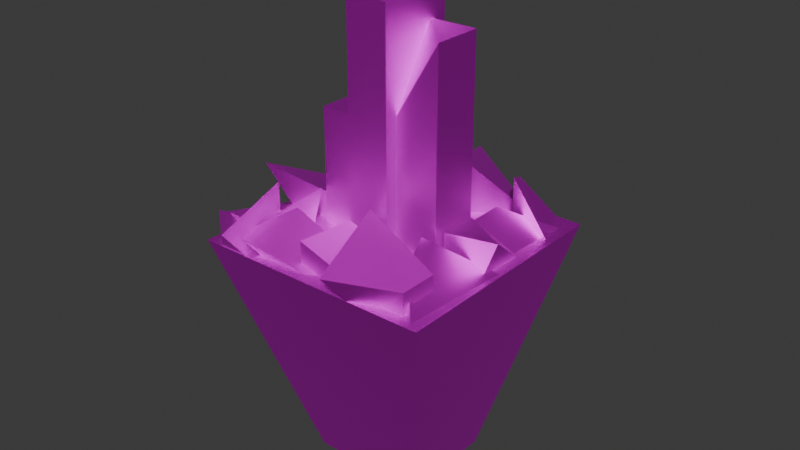 # Source: Cube.blend  (saved by Blender 4.2.66; exported with 4.5.12 LTS)
import bpy
from mathutils import Matrix  # noqa: F401  (used for matrix-valued properties, if any)

bpy.ops.wm.read_factory_settings(use_empty=True)
scene = bpy.context.scene
scene.name = 'Scene'

# ---- collections
col_collection = bpy.data.collections.new('Collection'); scene.collection.children.link(col_collection)

# ---- images (referenced by path relative to the original .blend; pixels are not part of the script)
import os
ASSET_DIR = os.environ.get("B2B_ASSET_DIR", "")  # directory of the original .blend (textures are referenced by path, not embedded)
HERE = os.path.dirname(os.path.abspath(__file__))  # packed textures are extracted next to this script under _unpacked/

def load_image(name, relpath, width, height, colorspace="sRGB"):
    """Load a texture the original file referenced (path relative to the .blend, or extracted next to this script)."""
    p = next((c for c in (os.path.join(HERE, relpath), os.path.join(ASSET_DIR, relpath)) if relpath and os.path.exists(c)), "")
    if p:
        img = bpy.data.images.load(p, check_existing=True)
        img.name = name
    else:  # same state as the original file: an image datablock whose file is absent (Cycles renders it pink)
        img = bpy.data.images.new(name, width, height)
        img.source = "FILE"
        img.filepath = "//" + (relpath or name)
    img.colorspace_settings.name = colorspace
    return img
img_diffusecolor_texture_009 = load_image('DiffuseColor_Texture.009', 'ATK island texture.png', 1024, 1024, 'sRGB')
img_diffusecolor_texture_010 = load_image('DiffuseColor_Texture.010', 'ATK island texture.png', 1024, 1024, 'Non-Color')
img_diffusecolor_texture_011 = load_image('DiffuseColor_Texture.011', 'ATK island texture.png', 1024, 1024, 'Non-Color')

# ---- materials (node trees are filled in below, after node groups)
mat_atk_island_texture = bpy.data.materials.new('ATK_island_texture')
mat_atk_island_texture.surface_render_method = 'BLENDED'
mat_atk_island_texture.blend_method = 'BLEND'
mat_atk_island_texture.use_transparency_overlap = False
mat_atk_island_texture.show_transparent_back = False
mat_atk_island_texture.diffuse_color = (1.0, 1.0, 1.0, 1.0)
mat_atk_island_texture.roughness = 0.5528
mat_atk_island_texture.specular_intensity = 1.0
mat_atk_island_texture.metallic = 1.0

# ---- material node trees
mat_atk_island_texture.use_nodes = True; mat_atk_island_texture.node_tree.nodes.clear()
_N = mat_atk_island_texture.node_tree.nodes; _L = mat_atk_island_texture.node_tree.links
n0 = _N.new('ShaderNodeBsdfPrincipled'); n0.name = 'Principled BSDF'; n0.location = (10, 300)
n0.inputs[1].default_value = 1.0
n0.inputs[2].default_value = 0.5528
n0.inputs[13].default_value = 1.0
n0.inputs[27].default_value = (0.0, 0.0, 0.0, 1.0)
n0.inputs[28].default_value = 1.0
n1 = _N.new('ShaderNodeOutputMaterial'); n1.name = 'Material Output'; n1.location = (300, 300)
n2 = _N.new('ShaderNodeNormalMap'); n2.name = 'Normal Map'; n2.location = (-300, -300)
n2.label = 'Normal/Map'
n2.inputs[0].default_value = 0.0
n3 = _N.new('ShaderNodeTexImage'); n3.name = 'Image Texture'; n3.location = (-300, 600)
n3.image = img_diffusecolor_texture_009
n4 = _N.new('ShaderNodeTexImage'); n4.name = 'Image Texture.001'; n4.location = (-600, -900)
n4.image = img_diffusecolor_texture_010
n5 = _N.new('ShaderNodeTexImage'); n5.name = 'Image Texture.002'; n5.location = (-300, 0)
n5.image = img_diffusecolor_texture_011
_L.new(n0.outputs[0], n1.inputs[0])
_L.new(n2.outputs[0], n0.inputs[5])
_L.new(n3.outputs[0], n0.inputs[0])
_L.new(n4.outputs[0], n2.inputs[1])
_L.new(n5.outputs[1], n0.inputs[4])
n1.is_active_output = True

# ---- world
world_world = bpy.data.worlds.new('World'); scene.world = world_world
world_world.use_nodes = True; world_world.node_tree.nodes.clear()
_N = world_world.node_tree.nodes; _L = world_world.node_tree.links
n0 = _N.new('ShaderNodeOutputWorld'); n0.name = 'World Output'; n0.location = (300, 300)
n1 = _N.new('ShaderNodeBackground'); n1.name = 'Background'; n1.location = (10, 300)
n1.inputs[0].default_value = (0.05088, 0.05088, 0.05088, 1.0)
_L.new(n1.outputs[0], n0.inputs[0])
n0.is_active_output = True
world_world.color = (0.05088, 0.05088, 0.05088)
world_world.sun_shadow_jitter_overblur = 0.0

# ---- meshes
me_scene_003 = bpy.data.meshes.new('Scene.003')
me_scene_003.from_pydata([(0.7043, 1.268, 7.12), (0.7043, -1.335, -0.8822), (0.7043, -1.335, 7.12), (0.7043, 1.268, -0.8822), (-0.7235, -1.335, -0.8822), (-0.7235, -1.335, 7.12), (-0.7235, 1.268, -0.8822), (-0.7235, 1.268, 7.12), (-0.4418, 0.8151, 3.328), (-0.4418, -0.8818, -0.8854), (-0.4418, -0.8818, 3.328), (-0.4418, 0.8151, -0.8854), (-2.139, -0.8818, -0.8854), (-2.139, -0.8818, 3.328), (-2.139, 0.8151, -0.8854), (-2.139, 0.8151, 3.328), (2.168, 0.8151, 6.166), (2.168, -0.8818, -0.8854), (2.168, -0.8818, 6.166), (2.168, 0.8151, -0.8854), (0.4716, -0.8818, -0.8854), (0.4716, -0.8818, 3.328), (0.4716, 0.8151, -0.8854), (0.4716, 0.8151, 6.166), (0.3697, -0.2031, 7.723), (0.3697, -0.8818, 6.504), (0.3697, -0.8818, 7.723), (0.3697, 0.8151, 6.504), (-0.3949, -0.8818, 6.504), (-0.3949, -0.8818, 7.723), (-0.3949, 0.8151, 6.504), (-0.3949, -0.2031, 7.723), (0.1292, 1.946, 7.944), (0.1292, -0.3605, 7.099), (0.1292, -0.4285, 7.391), (0.1292, 2.014, 7.652), (-0.1708, -0.3605, 7.099), (-0.1708, -0.4285, 7.391), (-0.1708, 2.014, 7.652), (-0.1708, 1.946, 7.944), (-1.971, -1.56, -8.748), (1.942, 1.815, -8.748), (-1.971, 1.815, -8.748), (1.942, -1.56, -8.748), (-4.123, -4.101, -0.56), (4.064, 4.087, -0.56), (4.064, -4.101, -0.56), (-4.123, 4.087, -0.56), (3.831, 3.816, -0.7416), (3.831, 2.512, -1.037), (3.831, 2.512, -0.603), (3.831, 3.816, -1.037), (2.527, 2.512, -1.037), (2.527, 2.512, 1.149), (2.527, 3.816, -1.037), (1.584, 4.318, 0.2668), (2.6, 3.829, -0.7214), (0.6225, 2.354, -0.8598), (0.9975, 2.395, 1.143), (0.6225, 3.658, -0.8598), (-0.6815, 2.354, -0.8598), (-2.612, 3.456, -1.176), (-0.6815, 3.658, -0.8598), (-0.6815, 5.221, 0.4442), (3.711, 3.462, -0.5901), (3.711, 0.2001, -0.9224), (3.935, 0.2001, -0.9248), (3.711, 1.504, -0.9224), (2.407, 0.2001, -0.9224), (2.407, 0.2001, 0.3816), (2.407, 1.504, -0.9224), (2.407, 1.855, 0.3816), (-2.554, -2.48, 1.302), (-2.554, -3.784, -0.8759), (-2.554, -4.865, 0.4281), (-2.554, -2.48, -0.8759), (-3.858, -3.784, -0.8759), (-3.858, -3.784, 0.4281), (-3.858, -2.48, -0.8759), (-4.092, -2.48, -0.3066), (0.3462, -2.041, -0.6881), (-0.6783, -3.608, -0.7726), (0.715, -3.608, -0.8019), (-0.6783, -2.304, -0.7726), (-1.982, -3.608, -0.7726), (-2.832, -4.088, 0.03996), (-1.982, -2.304, -0.7726), (-1.982, -2.304, 0.5314), (0.6225, -1.128, -0.4562), (0.6225, -3.545, -0.9658), (3.092, -3.545, -0.9325), (0.6225, -2.241, -0.9658), (-0.6815, -3.545, -0.9658), (-0.6815, -3.545, 0.3382), (-0.6815, -2.241, -0.9658), (0.08275, -2.241, 0.7444), (3.991, -0.1105, -0.5912), (3.264, -2.569, -0.8717), (3.791, -4.016, -0.6223), (3.264, -1.265, -0.8717), (1.96, -2.569, -0.8717), (2.603, -2.569, 0.4323), (1.96, -1.265, -0.8717), (1.96, -1.265, 0.4323), (3.299, -2.403, 0.1747), (3.299, -3.707, -1.129), (3.299, -3.707, 0.1747), (3.299, -2.403, -1.129), (1.995, -3.707, -1.129), (1.056, -4.594, 0.1747), (1.995, -2.403, -1.129), (1.013, -2.403, 1.477), (3.52, 1.742, -1.064), (3.52, -0.5488, -0.9237), (4.126, -0.5488, 0.6397), (3.52, 0.7552, -0.9237), (2.216, -0.5488, -0.9237), (2.216, -0.5488, 0.3803), (2.216, 0.7552, -0.9237), (2.216, 0.7552, 0.3803), (-0.9745, 4.068, -0.459), (-1.689, 2.504, -1.345), (-1.689, 2.504, -0.04084), (-1.689, 3.808, -1.345), (-2.993, 2.504, -1.345), (-2.993, 1.865, 0.688), (-2.993, 3.808, -1.345), (-4.225, 3.808, -0.5875), (-2.23, 2.796, -0.4219), (-2.23, -0.6589, -0.9563), (-2.23, -0.6589, 0.3477), (-2.23, 0.6451, -0.9563), (-3.534, -0.6589, -0.9563), (-4.013, -1.624, 1.213), (-3.534, 0.6451, -0.9563), (-4.013, 2.297, -0.7336), (-2.092, -1.12, 0.7207), (-2.538, -2.449, -0.983), (-2.731, -3.296, 0.1291), (-2.538, -1.145, -0.983), (-3.842, -2.449, -0.983), (-4.035, -3.296, 0.1291), (-3.842, -1.145, -0.983), (-3.842, 0.07044, -0.6191)], [], [(0, 2, 1), (0, 1, 3), (2, 5, 4), (2, 4, 1), (5, 7, 6), (5, 6, 4), (7, 0, 3), (7, 3, 6), (3, 1, 4), (3, 4, 6), (7, 5, 2), (7, 2, 0), (8, 10, 9), (8, 9, 11), (10, 13, 12), (10, 12, 9), (13, 15, 14), (13, 14, 12), (15, 8, 11), (15, 11, 14), (11, 9, 12), (11, 12, 14), (15, 13, 10), (15, 10, 8), (16, 18, 17), (16, 17, 19), (18, 21, 20), (18, 20, 17), (21, 23, 22), (21, 22, 20), (23, 16, 19), (23, 19, 22), (19, 17, 20), (19, 20, 22), (23, 21, 18), (23, 18, 16), (24, 26, 25), (24, 25, 27), (26, 29, 28), (26, 28, 25), (29, 31, 30), (29, 30, 28), (31, 24, 27), (31, 27, 30), (27, 25, 28), (27, 28, 30), (31, 29, 26), (31, 26, 24), (32, 34, 33), (32, 33, 35), (34, 37, 36), (34, 36, 33), (37, 39, 38), (37, 38, 36), (39, 32, 35), (39, 35, 38), (35, 33, 36), (35, 36, 38), (39, 37, 34), (39, 34, 32), (40, 42, 41), (40, 41, 43), (44, 46, 45), (44, 45, 47), (40, 44, 47), (40, 47, 42), (42, 47, 45), (42, 45, 41), (41, 45, 46), (41, 46, 43), (44, 40, 43), (44, 43, 46), (48, 50, 49), (48, 49, 51), (50, 53, 52), (50, 52, 49), (53, 55, 54), (53, 54, 52), (55, 48, 51), (55, 51, 54), (51, 49, 52), (51, 52, 54), (55, 53, 50), (55, 50, 48), (56, 58, 57), (56, 57, 59), (58, 61, 60), (58, 60, 57), (61, 63, 62), (61, 62, 60), (63, 56, 59), (63, 59, 62), (59, 57, 60), (59, 60, 62), (63, 61, 58), (63, 58, 56), (64, 66, 65), (64, 65, 67), (66, 69, 68), (66, 68, 65), (69, 71, 70), (69, 70, 68), (71, 64, 67), (71, 67, 70), (67, 65, 68), (67, 68, 70), (71, 69, 66), (71, 66, 64), (72, 74, 73), (72, 73, 75), (74, 77, 76), (74, 76, 73), (77, 79, 78), (77, 78, 76), (79, 72, 75), (79, 75, 78), (75, 73, 76), (75, 76, 78), (79, 77, 74), (79, 74, 72), (80, 82, 81), (80, 81, 83), (82, 85, 84), (82, 84, 81), (85, 87, 86), (85, 86, 84), (87, 80, 83), (87, 83, 86), (83, 81, 84), (83, 84, 86), (87, 85, 82), (87, 82, 80), (88, 90, 89), (88, 89, 91), (90, 93, 92), (90, 92, 89), (93, 95, 94), (93, 94, 92), (95, 88, 91), (95, 91, 94), (91, 89, 92), (91, 92, 94), (95, 93, 90), (95, 90, 88), (96, 98, 97), (96, 97, 99), (98, 101, 100), (98, 100, 97), (101, 103, 102), (101, 102, 100), (103, 96, 99), (103, 99, 102), (99, 97, 100), (99, 100, 102), (103, 101, 98), (103, 98, 96), (104, 106, 105), (104, 105, 107), (106, 109, 108), (106, 108, 105), (109, 111, 110), (109, 110, 108), (111, 104, 107), (111, 107, 110), (107, 105, 108), (107, 108, 110), (111, 109, 106), (111, 106, 104), (112, 114, 113), (112, 113, 115), (114, 117, 116), (114, 116, 113), (117, 119, 118), (117, 118, 116), (119, 112, 115), (119, 115, 118), (115, 113, 116), (115, 116, 118), (119, 117, 114), (119, 114, 112), (120, 122, 121), (120, 121, 123), (122, 125, 124), (122, 124, 121), (125, 127, 126), (125, 126, 124), (127, 120, 123), (127, 123, 126), (123, 121, 124), (123, 124, 126), (127, 125, 122), (127, 122, 120), (128, 130, 129), (128, 129, 131), (130, 133, 132), (130, 132, 129), (133, 135, 134), (133, 134, 132), (135, 128, 131), (135, 131, 134), (131, 129, 132), (131, 132, 134), (135, 133, 130), (135, 130, 128), (136, 138, 137), (136, 137, 139), (138, 141, 140), (138, 140, 137), (141, 143, 142), (141, 142, 140), (143, 136, 139), (143, 139, 142), (139, 137, 140), (139, 140, 142), (143, 141, 138), (143, 138, 136)])
me_scene_003.polygons.foreach_set('use_smooth', [True] * 216)
_k = set([(0, 2), (0, 3), (0, 7), (1, 2), (1, 3), (1, 4), (2, 5), (3, 6), (4, 5), (4, 6), (5, 7), (6, 7), (8, 10), (8, 11), (8, 15), (9, 10), (9, 11), (9, 12), (10, 13), (11, 14), (12, 13), (12, 14), (13, 15), (14, 15), (16, 18), (16, 19), (16, 23), (17, 18), (17, 19), (17, 20), (18, 21), (19, 22), (20, 21), (20, 22), (21, 23), (22, 23), (24, 26), (24, 27), (24, 31), (25, 26), (25, 27), (25, 28), (26, 29), (27, 30), (28, 29), (28, 30), (29, 31), (30, 31), (32, 34), (32, 35), (32, 39), (33, 34), (33, 35), (33, 36), (34, 37), (35, 38), (36, 37), (36, 38), (37, 39), (38, 39), (40, 42), (40, 43), (40, 44), (41, 42), (41, 43), (41, 45), (42, 47), (43, 46), (44, 46), (44, 47), (45, 46), (45, 47), (48, 50), (48, 51), (48, 55), (49, 50), (49, 51), (49, 52), (50, 53), (51, 54), (52, 53), (52, 54), (53, 55), (54, 55), (56, 58), (56, 59), (56, 63), (57, 58), (57, 59), (57, 60), (58, 61), (59, 62), (60, 61), (60, 62), (61, 63), (62, 63), (64, 66), (64, 67), (64, 71), (65, 66), (65, 67), (65, 68), (66, 69), (67, 70), (68, 69), (68, 70), (69, 71), (70, 71), (72, 74), (72, 75), (72, 79), (73, 74), (73, 75), (73, 76), (74, 77), (75, 78), (76, 77), (76, 78), (77, 79), (78, 79), (80, 82), (80, 83), (80, 87), (81, 82), (81, 83), (81, 84), (82, 85), (83, 86), (84, 85), (84, 86), (85, 87), (86, 87), (88, 90), (88, 91), (88, 95), (89, 90), (89, 91), (89, 92), (90, 93), (91, 94), (92, 93), (92, 94), (93, 95), (94, 95), (96, 98), (96, 99), (96, 103), (97, 98), (97, 99), (97, 100), (98, 101), (99, 102), (100, 101), (100, 102), (101, 103), (102, 103), (104, 106), (104, 107), (104, 111), (105, 106), (105, 107), (105, 108), (106, 109), (107, 110), (108, 109), (108, 110), (109, 111), (110, 111), (112, 114), (112, 115), (112, 119), (113, 114), (113, 115), (113, 116), (114, 117), (115, 118), (116, 117), (116, 118), (117, 119), (118, 119), (120, 122), (120, 123), (120, 127), (121, 122), (121, 123), (121, 124), (122, 125), (123, 126), (124, 125), (124, 126), (125, 127), (126, 127), (128, 130), (128, 131), (128, 135), (129, 130), (129, 131), (129, 132), (130, 133), (131, 134), (132, 133), (132, 134), (133, 135), (134, 135), (136, 138), (136, 139), (136, 143), (137, 138), (137, 139), (137, 140), (138, 141), (139, 142), (140, 141), (140, 142), (141, 143), (142, 143)])
me_scene_003.attributes.new('sharp_edge', 'BOOLEAN', 'EDGE').data.foreach_set('value', [ (min(e.vertices), max(e.vertices)) in _k for e in me_scene_003.edges])
_uv = me_scene_003.uv_layers.new(name='UVSet0')
_uv.uv.foreach_set('vector', [0.6572, 0.2141, 0.5662, 0.2141, 0.5662, 0.02231, 0.6572, 0.2141, 0.5662, 0.02231, 0.6572, 0.02231, 0.7988, 0.354, 0.7489, 0.354, 0.7489, 0.1622, 0.7988, 0.354, 0.7489, 0.1622, 0.7988, 0.1622, 0.7485, 0.2141, 0.6575, 0.2141, 0.6575, 0.02231, 0.7485, 0.2141, 0.6575, 0.02231, 0.7485, 0.02231, 0.8774, 0.2141, 0.8275, 0.2141, 0.8275, 0.02231, 0.8774, 0.2141, 0.8275, 0.02231, 0.8774, 0.02231, 0.5662, 0.3734, 0.6572, 0.3734, 0.6572, 0.4233, 0.5662, 0.3734, 0.6572, 0.4233, 0.5662, 0.4233, 0.8778, 0.1133, 0.8778, 0.02231, 0.9277, 0.02231, 0.8778, 0.1133, 0.9277, 0.02231, 0.9277, 0.1133, 0.8872, 0.2738, 0.8872, 0.2145, 0.9465, 0.2145, 0.8872, 0.2738, 0.9465, 0.2145, 0.9465, 0.2738, 0.8868, 0.4327, 0.8275, 0.4327, 0.8275, 0.3734, 0.8868, 0.4327, 0.8275, 0.3734, 0.8868, 0.3734, 0.9371, 0.173, 0.8778, 0.173, 0.8778, 0.1137, 0.9371, 0.173, 0.8778, 0.1137, 0.9371, 0.1137, 0.9465, 0.3932, 0.8872, 0.3932, 0.8872, 0.3339, 0.9465, 0.3932, 0.8872, 0.3339, 0.9465, 0.3339, 0.6856, 0.3734, 0.7449, 0.3734, 0.7449, 0.4327, 0.6856, 0.3734, 0.7449, 0.4327, 0.6856, 0.4327, 0.8872, 0.3335, 0.8872, 0.2742, 0.9465, 0.2742, 0.8872, 0.3335, 0.9465, 0.2742, 0.9465, 0.3335, 0.6852, 0.373, 0.6259, 0.373, 0.6259, 0.2145, 0.6852, 0.373, 0.6259, 0.2145, 0.6852, 0.2145, 0.8868, 0.373, 0.8275, 0.2738, 0.8275, 0.2145, 0.8868, 0.373, 0.8275, 0.2145, 0.8868, 0.2145, 0.6255, 0.2738, 0.5662, 0.373, 0.5662, 0.2145, 0.6255, 0.2738, 0.5662, 0.2145, 0.6255, 0.2145, 0.7449, 0.373, 0.6856, 0.373, 0.6856, 0.2145, 0.7449, 0.373, 0.6856, 0.2145, 0.7449, 0.2145, 0.7489, 0.3543, 0.8082, 0.3543, 0.8082, 0.4137, 0.7489, 0.3543, 0.8082, 0.4137, 0.7489, 0.4137, 0.7489, 0.1075, 0.8271, 0.02231, 0.8271, 0.1379, 0.7489, 0.1075, 0.8271, 0.1379, 0.7728, 0.1618, 0.9801, 0.1493, 0.9801, 0.173, 0.9375, 0.173, 0.9801, 0.1493, 0.9375, 0.173, 0.9375, 0.1137, 0.8259, 0.2607, 0.7992, 0.2607, 0.7992, 0.2181, 0.8259, 0.2607, 0.7992, 0.2181, 0.8259, 0.2181, 0.9463, 0.09307, 0.9281, 0.07786, 0.9281, 0.02231, 0.9463, 0.09307, 0.9281, 0.02231, 0.9736, 0.06034, 0.8259, 0.2177, 0.7992, 0.2177, 0.7992, 0.1622, 0.8259, 0.2177, 0.7992, 0.1622, 0.8259, 0.1622, 0.8778, 0.1734, 0.9371, 0.1734, 0.9371, 0.2001, 0.8778, 0.1734, 0.9371, 0.2001, 0.8778, 0.2001, 0.8259, 0.2611, 0.8259, 0.2848, 0.7992, 0.2848, 0.8259, 0.2611, 0.7992, 0.2848, 0.7992, 0.2611, 0.8872, 0.4153, 0.9724, 0.4153, 0.9724, 0.4258, 0.8872, 0.4153, 0.9724, 0.4258, 0.8872, 0.4258, 0.8101, 0.2957, 0.8101, 0.2852, 0.8206, 0.2852, 0.8101, 0.2957, 0.8206, 0.2852, 0.8206, 0.2957, 0.963, 0.211, 0.8778, 0.211, 0.8778, 0.2005, 0.963, 0.211, 0.8778, 0.2005, 0.963, 0.2005, 0.8097, 0.2957, 0.7992, 0.2957, 0.7992, 0.2852, 0.8097, 0.2957, 0.7992, 0.2852, 0.8097, 0.2852, 0.8872, 0.4045, 0.9724, 0.4045, 0.9724, 0.415, 0.8872, 0.4045, 0.9724, 0.415, 0.8872, 0.415, 0.8872, 0.3936, 0.9724, 0.3936, 0.9724, 0.4041, 0.8872, 0.3936, 0.9724, 0.4041, 0.8872, 0.4041, 0.1082, 0.7124, 0.1082, 0.7666, 0.04538, 0.7666, 0.1082, 0.7124, 0.04538, 0.7666, 0.04538, 0.7124, 0.4409, 0.7967, 0.3095, 0.7967, 0.3095, 0.6652, 0.4409, 0.7967, 0.3095, 0.6652, 0.4409, 0.6652, 0.2681, 0.6702, 0.3089, 0.8061, 0.1774, 0.8061, 0.2681, 0.6702, 0.1774, 0.8061, 0.2139, 0.6702, 0.2743, 0.5332, 0.3089, 0.6696, 0.1774, 0.6696, 0.2743, 0.5332, 0.1774, 0.6696, 0.2115, 0.5332, 0.3095, 0.5696, 0.4453, 0.5332, 0.4453, 0.6646, 0.3095, 0.5696, 0.4453, 0.6646, 0.3095, 0.6238, 0.1768, 0.5332, 0.1422, 0.6708, 0.07941, 0.6708, 0.1768, 0.5332, 0.07941, 0.6708, 0.04538, 0.5332, 0.1383, 0.7055, 0.1592, 0.7033, 0.1592, 0.7103, 0.1383, 0.7055, 0.1592, 0.7103, 0.1383, 0.7103, 0.135, 0.9305, 0.1631, 0.9514, 0.128, 0.9514, 0.135, 0.9305, 0.128, 0.9514, 0.128, 0.9305, 0.4285, 0.9173, 0.3929, 0.9173, 0.3943, 0.8903, 0.4285, 0.9173, 0.3943, 0.8903, 0.4146, 0.8851, 0.1274, 0.9499, 0.08705, 0.9499, 0.085, 0.9456, 0.1274, 0.9499, 0.085, 0.9456, 0.1039, 0.9365, 0.3714, 0.9007, 0.3714, 0.8798, 0.3923, 0.8798, 0.3714, 0.9007, 0.3923, 0.8798, 0.3923, 0.9007, 0.08409, 0.8732, 0.08032, 0.9086, 0.04538, 0.9057, 0.08409, 0.8732, 0.04538, 0.9057, 0.04538, 0.8846, 0.415, 0.8401, 0.4256, 0.8845, 0.3929, 0.8845, 0.415, 0.8401, 0.3929, 0.8845, 0.3933, 0.8636, 0.1774, 0.8067, 0.2484, 0.8067, 0.2162, 0.8228, 0.1774, 0.8067, 0.2162, 0.8228, 0.1976, 0.8325, 0.2864, 0.8389, 0.249, 0.8067, 0.2817, 0.8077, 0.2864, 0.8389, 0.2817, 0.8077, 0.3026, 0.8067, 0.2376, 0.8617, 0.1774, 0.8617, 0.2035, 0.8432, 0.2376, 0.8617, 0.2035, 0.8432, 0.2218, 0.8331, 0.4459, 0.6574, 0.4459, 0.6365, 0.4668, 0.6365, 0.4459, 0.6574, 0.4668, 0.6365, 0.4668, 0.6574, 0.1055, 0.6743, 0.1377, 0.7118, 0.06673, 0.7118, 0.1055, 0.6743, 0.06673, 0.7118, 0.04538, 0.6714, 0.3581, 0.8336, 0.4108, 0.8336, 0.4107, 0.8372, 0.3581, 0.8336, 0.4107, 0.8372, 0.3898, 0.8366, 0.4463, 0.5901, 0.4671, 0.6144, 0.4463, 0.6144, 0.4463, 0.5901, 0.4463, 0.6144, 0.4459, 0.5901, 0.4681, 0.795, 0.4415, 0.795, 0.4472, 0.7741, 0.4681, 0.795, 0.4472, 0.7741, 0.4681, 0.7741, 0.1508, 0.9024, 0.128, 0.8736, 0.1599, 0.8736, 0.1508, 0.9024, 0.1599, 0.8736, 0.1699, 0.892, 0.4503, 0.861, 0.4503, 0.8401, 0.4713, 0.8401, 0.4503, 0.861, 0.4713, 0.8401, 0.4713, 0.861, 0.07431, 0.8424, 0.07744, 0.8688, 0.04538, 0.8726, 0.07431, 0.8424, 0.04538, 0.8726, 0.04538, 0.8198, 0.1274, 0.8736, 0.1274, 0.9144, 0.1018, 0.9053, 0.1274, 0.8736, 0.1018, 0.9053, 0.09457, 0.8856, 0.4415, 0.6918, 0.4472, 0.6652, 0.4681, 0.6652, 0.4415, 0.6918, 0.4681, 0.6652, 0.4681, 0.6861, 0.1069, 0.7881, 0.08522, 0.7771, 0.08522, 0.7672, 0.1069, 0.7881, 0.08522, 0.7672, 0.1062, 0.7672, 0.3816, 0.9123, 0.3569, 0.9381, 0.3569, 0.9031, 0.3816, 0.9123, 0.3569, 0.9031, 0.3779, 0.9031, 0.331, 0.9688, 0.331, 0.9479, 0.3519, 0.9479, 0.331, 0.9688, 0.3519, 0.9479, 0.3519, 0.9688, 0.3581, 0.7972, 0.3797, 0.8084, 0.3986, 0.828, 0.3581, 0.7972, 0.3986, 0.828, 0.3581, 0.833, 0.4415, 0.7517, 0.4674, 0.7517, 0.4623, 0.7735, 0.4415, 0.7517, 0.4623, 0.7735, 0.4419, 0.7687, 0.1774, 0.9403, 0.2365, 0.9403, 0.2193, 0.9513, 0.1774, 0.9403, 0.2193, 0.9513, 0.1991, 0.9458, 0.07807, 0.9513, 0.04538, 0.9513, 0.04801, 0.9305, 0.07807, 0.9513, 0.04801, 0.9305, 0.06878, 0.9331, 0.1274, 0.9359, 0.08953, 0.9168, 0.1065, 0.915, 0.1274, 0.9359, 0.1065, 0.915, 0.1274, 0.915, 0.249, 0.9429, 0.2699, 0.9429, 0.2699, 0.9638, 0.249, 0.9429, 0.2699, 0.9638, 0.249, 0.9638, 0.2929, 0.8395, 0.308, 0.8685, 0.249, 0.8685, 0.2929, 0.8395, 0.249, 0.8685, 0.2506, 0.8426, 0.1506, 0.873, 0.09457, 0.873, 0.1226, 0.845, 0.1506, 0.873, 0.1226, 0.845, 0.1401, 0.8564, 0.3095, 0.902, 0.3701, 0.8816, 0.3701, 0.9025, 0.3095, 0.902, 0.3701, 0.9025, 0.3491, 0.9025, 0.465, 0.7133, 0.4415, 0.7224, 0.444, 0.6924, 0.465, 0.7133, 0.444, 0.6924, 0.465, 0.6924, 0.4549, 0.9538, 0.4291, 0.9438, 0.4291, 0.9241, 0.4549, 0.9538, 0.4291, 0.9241, 0.4501, 0.9241, 0.4549, 0.8182, 0.4549, 0.7972, 0.4758, 0.7972, 0.4549, 0.8182, 0.4758, 0.7972, 0.4758, 0.8182, 0.1727, 0.7265, 0.1727, 0.7516, 0.1088, 0.7516, 0.1727, 0.7265, 0.1088, 0.7516, 0.1488, 0.7124, 0.1774, 0.9281, 0.2402, 0.9281, 0.2175, 0.9387, 0.1774, 0.9281, 0.2175, 0.9387, 0.1966, 0.9397, 0.4291, 0.9235, 0.4291, 0.889, 0.4521, 0.8851, 0.4291, 0.9235, 0.4521, 0.8851, 0.4462, 0.9052, 0.1744, 0.8682, 0.1512, 0.8659, 0.1512, 0.845, 0.1744, 0.8682, 0.1512, 0.845, 0.1721, 0.845, 0.4339, 0.8382, 0.4339, 0.7972, 0.4496, 0.8131, 0.4339, 0.8382, 0.4496, 0.8131, 0.4543, 0.8335, 0.4555, 0.9666, 0.4555, 0.9456, 0.4764, 0.9456, 0.4555, 0.9666, 0.4764, 0.9456, 0.4764, 0.9666, 0.1281, 0.7522, 0.1492, 0.762, 0.1716, 0.7883, 0.1281, 0.7522, 0.1716, 0.7883, 0.1088, 0.7883, 0.4555, 0.9451, 0.4555, 0.9241, 0.4764, 0.9241, 0.4555, 0.9451, 0.4764, 0.9241, 0.4764, 0.9451, 0.4471, 0.8401, 0.4498, 0.8787, 0.4262, 0.861, 0.4471, 0.8401, 0.4262, 0.861, 0.4262, 0.8401, 0.3923, 0.8792, 0.3514, 0.8792, 0.373, 0.8401, 0.3923, 0.8792, 0.373, 0.8401, 0.3916, 0.8497, 0.23, 0.8908, 0.1878, 0.8908, 0.1774, 0.8726, 0.23, 0.8908, 0.1774, 0.8726, 0.1956, 0.8623, 0.3095, 0.9688, 0.3095, 0.9479, 0.3304, 0.9479, 0.3095, 0.9688, 0.3304, 0.9479, 0.3304, 0.9688, 0.3508, 0.8401, 0.3508, 0.881, 0.3139, 0.8694, 0.3508, 0.8401, 0.3139, 0.8694, 0.3095, 0.8489, 0.3095, 0.9031, 0.3563, 0.9031, 0.3397, 0.9243, 0.3095, 0.9031, 0.3397, 0.9243, 0.3232, 0.9113, 0.3929, 0.9486, 0.3971, 0.9179, 0.418, 0.9179, 0.3929, 0.9486, 0.418, 0.9179, 0.418, 0.9388, 0.4668, 0.6359, 0.4459, 0.6359, 0.4459, 0.615, 0.4668, 0.6359, 0.4459, 0.615, 0.4668, 0.615, 0.4464, 0.5682, 0.4459, 0.5332, 0.4619, 0.5332, 0.4464, 0.5682, 0.4619, 0.5332, 0.4619, 0.5541, 0.3569, 0.9596, 0.3569, 0.9387, 0.3779, 0.9387, 0.3569, 0.9596, 0.3779, 0.9387, 0.3779, 0.9596, 0.2744, 0.8691, 0.2953, 0.8691, 0.2953, 0.9, 0.2744, 0.8691, 0.2953, 0.9, 0.249, 0.8932, 0.4452, 0.7511, 0.4415, 0.7229, 0.4625, 0.7229, 0.4452, 0.7511, 0.4625, 0.7229, 0.4625, 0.7439, 0.3304, 0.9248, 0.3437, 0.9473, 0.3095, 0.9458, 0.3304, 0.9248, 0.3095, 0.9458, 0.3095, 0.9248, 0.2911, 0.9275, 0.249, 0.9238, 0.249, 0.9006, 0.2911, 0.9275, 0.249, 0.9006, 0.2699, 0.9006, 0.3014, 0.9423, 0.249, 0.9423, 0.2613, 0.9281, 0.3014, 0.9423, 0.2613, 0.9281, 0.2822, 0.9293, 0.2705, 0.9638, 0.2705, 0.9429, 0.2914, 0.9429, 0.2705, 0.9638, 0.2914, 0.9429, 0.2914, 0.9638, 0.3575, 0.7972, 0.3575, 0.8395, 0.3316, 0.836, 0.3575, 0.7972, 0.3316, 0.836, 0.3095, 0.8182, 0.1774, 0.9037, 0.2329, 0.8914, 0.2329, 0.9123, 0.1774, 0.9037, 0.2329, 0.9123, 0.212, 0.9123, 0.1592, 0.6714, 0.1758, 0.7027, 0.1383, 0.6924, 0.1592, 0.6714, 0.1383, 0.6924, 0.1383, 0.6714, 0.1649, 0.8444, 0.09457, 0.8444, 0.1161, 0.8266, 0.1649, 0.8444, 0.1161, 0.8266, 0.1355, 0.8189, 0.3996, 0.8274, 0.3991, 0.7972, 0.4333, 0.8073, 0.3996, 0.8274, 0.4333, 0.8073, 0.4275, 0.8274, 0.4527, 0.906, 0.4527, 0.8851, 0.4736, 0.8851, 0.4527, 0.906, 0.4736, 0.8851, 0.4736, 0.906, 0.1013, 0.7889, 0.1716, 0.7892, 0.1514, 0.8183, 0.1013, 0.7889, 0.1514, 0.8183, 0.09457, 0.8183, 0.128, 0.903, 0.1656, 0.903, 0.1567, 0.9238, 0.128, 0.903, 0.1567, 0.9238, 0.1366, 0.9299, 0.4685, 0.5688, 0.4714, 0.5895, 0.4487, 0.5895, 0.4685, 0.5688, 0.4487, 0.5895, 0.4459, 0.5688, 0.2329, 0.9276, 0.1774, 0.9276, 0.1952, 0.9176, 0.2329, 0.9276, 0.1952, 0.9176, 0.2156, 0.9129, 0.08559, 0.9296, 0.04538, 0.9299, 0.06465, 0.9092, 0.08559, 0.9296, 0.06465, 0.9092, 0.08559, 0.9092, 0.4503, 0.8825, 0.4503, 0.8616, 0.4713, 0.8616, 0.4503, 0.8825, 0.4713, 0.8616, 0.4713, 0.8825, 0.04538, 0.8193, 0.06449, 0.7672, 0.08463, 0.7729, 0.04538, 0.8193, 0.08463, 0.7729, 0.08463, 0.8105])
me_scene_003.materials.append(mat_atk_island_texture)
me_scene_003.update()
me_scene_003.normals_split_custom_set([tuple(v) for v in zip(*[iter([1.0, -1.374e-07, 0.0, 1.0, -1.374e-07, 0.0, 1.0, -1.374e-07, 0.0, 1.0, -1.374e-07, 0.0, 1.0, -1.374e-07, 0.0, 1.0, -1.374e-07, 0.0, -1.67e-07, -1.0, 0.0, -1.67e-07, -1.0, 0.0, -1.67e-07, -1.0, 0.0, -1.67e-07, -1.0, 0.0, -1.67e-07, -1.0, 0.0, -1.67e-07, -1.0, 0.0, -1.0, 1.374e-07, 0.0, -1.0, 1.374e-07, 0.0, -1.0, 1.374e-07, 0.0, -1.0, 1.374e-07, 0.0, -1.0, 1.374e-07, 0.0, -1.0, 1.374e-07, 0.0, 1.67e-07, 1.0, 0.0, 1.67e-07, 1.0, 0.0, 1.67e-07, 1.0, 0.0, 1.67e-07, 1.0, 0.0, 1.67e-07, 1.0, 0.0, 1.67e-07, 1.0, 0.0, -4.83e-09, 0.0, -1.0, -1.512e-08, 0.0, -1.0, -1.029e-08, 0.0, -1.0, -4.83e-09, 0.0, -1.0, -1.029e-08, 0.0, -1.0, 0.0, 0.0, -1.0, -3.608e-08, 0.0, 1.0, -1.129e-07, 0.0, 1.0, -7.686e-08, 0.0, 1.0, -3.608e-08, 0.0, 1.0, -7.686e-08, 0.0, 1.0, 0.0, 0.0, 1.0, 1.0, -1.586e-07, 0.0, 1.0, -1.667e-07, 0.0, 1.0, -1.415e-07, 0.0, 1.0, -1.586e-07, 0.0, 1.0, -1.415e-07, 0.0, 1.0, -1.334e-07, 0.0, -1.405e-07, -1.0, 0.0, -1.405e-07, -1.0, 0.0, -1.405e-07, -1.0, 0.0, -1.405e-07, -1.0, 0.0, -1.405e-07, -1.0, 0.0, -1.405e-07, -1.0, 0.0, -1.0, 2.668e-07, 0.0, -1.0, 2.668e-07, 0.0, -1.0, 2.668e-07, 0.0, -1.0, 2.668e-07, 0.0, -1.0, 2.668e-07, 0.0, -1.0, 2.668e-07, 0.0, 1.405e-07, 1.0, 0.0, 1.405e-07, 1.0, 0.0, 1.405e-07, 1.0, 0.0, 1.405e-07, 1.0, 0.0, 1.405e-07, 1.0, 0.0, 1.405e-07, 1.0, 0.0, -9.491e-09, 0.0, -1.0, -1.898e-08, 0.0, -1.0, -9.491e-09, 0.0, -1.0, -9.491e-09, 0.0, -1.0, -9.491e-09, 0.0, -1.0, 0.0, 0.0, -1.0, -5.563e-08, 0.0, 1.0, 2.2e-07, 0.0, 1.0, -5.563e-08, 0.0, 1.0, -5.563e-08, 0.0, 1.0, -5.563e-08, 0.0, 1.0, -3.312e-07, 0.0, 1.0, 1.0, -3.188e-07, 0.0, 1.0, -3.188e-07, 0.0, 1.0, -3.188e-07, 0.0, 1.0, -3.188e-07, 0.0, 1.0, -3.188e-07, 0.0, 1.0, -3.188e-07, 0.0, -1.405e-07, -1.0, 0.0, -1.405e-07, -1.0, 0.0, -1.405e-07, -1.0, 0.0, -1.405e-07, -1.0, 0.0, -1.405e-07, -1.0, 0.0, -1.405e-07, -1.0, 0.0, -1.0, 1.556e-07, 0.0, -1.0, 1.594e-07, 0.0, -1.0, 1.397e-07, 0.0, -1.0, 1.556e-07, 0.0, -1.0, 1.397e-07, 0.0, -1.0, 1.334e-07, 0.0, 1.405e-07, 1.0, 0.0, 1.405e-07, 1.0, 0.0, 1.405e-07, 1.0, 0.0, 1.405e-07, 1.0, 0.0, 1.405e-07, 1.0, 0.0, 1.405e-07, 1.0, 0.0, -9.491e-09, 0.0, -1.0, -1.898e-08, 0.0, -1.0, -9.491e-09, 0.0, -1.0, -9.491e-09, 0.0, -1.0, -9.491e-09, 0.0, -1.0, 0.0, 0.0, -1.0, -0.5399, -0.5399, 0.6457, -0.54, -0.54, 0.6456, -0.5399, -0.5399, 0.6457, -0.5399, -0.5399, 0.6457, -0.5399, -0.5399, 0.6457, -0.54, -0.54, 0.6456, 1.0, -1.44e-07, 2.589e-09, 1.0, -1.44e-07, 0.0, 1.0, -1.44e-07, 3.3e-09, 1.0, -1.44e-07, 2.589e-09, 1.0, -1.44e-07, 3.3e-09, 1.0, -1.44e-07, 4.876e-09, -1.559e-07, -1.0, 0.0, -1.559e-07, -1.0, 0.0, -1.559e-07, -1.0, 0.0, -1.559e-07, -1.0, 0.0, -1.559e-07, -1.0, 0.0, -1.559e-07, -1.0, 0.0, -1.0, 1.44e-07, 1.94e-08, -1.0, 1.44e-07, 4.891e-08, -1.0, 1.44e-07, 1.408e-08, -1.0, 1.44e-07, 1.94e-08, -1.0, 1.44e-07, 1.408e-08, -1.0, 1.44e-07, 0.0, 7.572e-07, 0.7676, 0.6409, 1.57e-06, 0.7676, 0.6409, -4.635e-07, 0.7676, 0.6409, 7.572e-07, 0.7676, 0.6409, -4.635e-07, 0.7676, 0.6409, -1.276e-06, 0.7676, 0.6409, 7.41e-08, 0.0, -1.0, 2.749e-07, 0.0, -1.0, 2.008e-07, 0.0, -1.0, 7.41e-08, 0.0, -1.0, 2.008e-07, 0.0, -1.0, 0.0, 0.0, -1.0, -6.837e-08, 0.0, 1.0, -1.271e-07, 0.0, 1.0, -5.874e-08, 0.0, 1.0, -6.837e-08, 0.0, 1.0, -5.874e-08, 0.0, 1.0, 0.0, 0.0, 1.0, 1.0, -1.793e-07, 1.508e-08, 1.0, -1.324e-07, 1.508e-08, 1.0, -1.364e-07, 1.508e-08, 1.0, -1.793e-07, 1.508e-08, 1.0, -1.364e-07, 1.508e-08, 1.0, -1.833e-07, 1.508e-08, -2.656e-07, -0.9739, -0.2269, 0.0, -0.9739, -0.2269, -2.656e-07, -0.9739, -0.2269, -2.656e-07, -0.9739, -0.2269, -2.656e-07, -0.9739, -0.2269, -5.312e-07, -0.9739, -0.2269, -1.0, 1.418e-07, 3.329e-08, -1.0, 1.324e-07, 3.329e-08, -1.0, 1.332e-07, 3.329e-08, -1.0, 1.418e-07, 3.329e-08, -1.0, 1.332e-07, 3.329e-08, -1.0, 1.426e-07, 3.329e-08, 0.0, 0.9739, 0.2269, 0.0, 0.9739, 0.2269, 0.0, 0.9739, 0.2269, 0.0, 0.9739, 0.2269, 0.0, 0.9739, 0.2269, 0.0, 0.9739, 0.2269, -9.014e-08, 0.2269, -0.9739, -1.157e-06, 0.2269, -0.9739, -1.067e-06, 0.2269, -0.9739, -9.014e-08, 0.2269, -0.9739, -1.067e-06, 0.2269, -0.9739, 0.0, 0.2269, -0.9739, 9.385e-08, -0.2269, 0.9739, 1.204e-06, -0.2269, 0.9739, 1.111e-06, -0.2269, 0.9739, 9.385e-08, -0.2269, 0.9739, 1.111e-06, -0.2269, 0.9739, 0.0, -0.2269, 0.9739, -7.623e-08, 0.0, -1.0, 9.991e-08, 0.0, -1.0, -1.127e-07, 0.0, -1.0, -7.623e-08, 0.0, -1.0, -1.127e-07, 0.0, -1.0, -2.889e-07, 0.0, -1.0, 8.253e-09, 0.0, 1.0, 0.0, 0.0, 1.0, 8.253e-09, 0.0, 1.0, 8.253e-09, 0.0, 1.0, 8.253e-09, 0.0, 1.0, 1.651e-08, 0.0, 1.0, -0.9671, 3.12e-07, -0.2542, -0.9671, 6.604e-07, -0.2542, -0.9671, 4.959e-07, -0.2542, -0.9671, 3.12e-07, -0.2542, -0.9671, 4.959e-07, -0.2542, -0.9671, 0.0, -0.2542, 5.095e-07, 0.9636, -0.2674, 6.284e-07, 0.9636, -0.2674, 5.646e-07, 0.9636, -0.2674, 5.095e-07, 0.9636, -0.2674, 5.646e-07, 0.9636, -0.2674, 4.016e-07, 0.9636, -0.2674, 0.968, -5.774e-07, -0.2509, 0.968, -3.305e-07, -0.2509, 0.968, -4.479e-07, -0.2509, 0.968, -5.774e-07, -0.2509, 0.968, -4.479e-07, -0.2509, 0.968, -8.018e-07, -0.2509, -4.061e-07, -0.9551, -0.2964, -6.127e-07, -0.9551, -0.2964, -4.77e-07, -0.9551, -0.2964, -4.061e-07, -0.9551, -0.2964, -4.77e-07, -0.9551, -0.2964, -3.261e-07, -0.9551, -0.2964, 1.0, 0.0, 0.0, 1.0, 0.0, 0.0, 1.0, 0.0, 0.0, 1.0, 0.0, 0.0, 1.0, 0.0, 0.0, 1.0, 0.0, 0.0, 0.0, -1.0, 0.0, 0.0, -1.0, 0.0, 0.0, -1.0, 0.0, 0.0, -1.0, 0.0, 0.0, -1.0, 0.0, 0.0, -1.0, 0.0, -0.9204, -0.3359, -0.2004, -0.9203, -0.3359, -0.2004, -0.9204, -0.3358, -0.2003, -0.9204, -0.3359, -0.2004, -0.9204, -0.3358, -0.2003, -0.9204, -0.3358, -0.2003, 0.06035, 0.962, -0.2662, 0.06038, 0.962, -0.2661, 0.06036, 0.962, -0.2661, 0.06035, 0.962, -0.2662, 0.06036, 0.962, -0.2661, 0.06032, 0.962, -0.2662, 0.0, 0.0, -1.0, 0.0, 0.0, -1.0, 0.0, 0.0, -1.0, 0.0, 0.0, -1.0, 0.0, 0.0, -1.0, 0.0, 0.0, -1.0, 0.5956, 0.4077, 0.6921, 0.5956, 0.4077, 0.6921, 0.5956, 0.4077, 0.6921, 0.5956, 0.4077, 0.6921, 0.5956, 0.4077, 0.6921, 0.5956, 0.4077, 0.6921, 0.5339, -0.6667, -0.5201, 0.5338, -0.6667, -0.5201, 0.5338, -0.6667, -0.5201, 0.5339, -0.6667, -0.5201, 0.5338, -0.6667, -0.5201, 0.5339, -0.6667, -0.5201, -0.3339, -0.894, 0.2986, -0.334, -0.894, 0.2987, -0.334, -0.894, 0.2987, -0.3339, -0.894, 0.2986, -0.334, -0.894, 0.2987, -0.334, -0.894, 0.2987, 0.1053, 0.4117, -0.9052, 0.1053, 0.4117, -0.9052, 0.1053, 0.4116, -0.9052, 0.1053, 0.4117, -0.9052, 0.1053, 0.4116, -0.9052, 0.1053, 0.4116, -0.9053, -0.0008289, 0.6401, -0.7683, -0.001014, 0.64, -0.7684, -0.001193, 0.6399, -0.7685, -0.0008289, 0.6401, -0.7683, -0.001193, 0.6399, -0.7685, -0.00109, 0.64, -0.7684, 3.079e-08, 0.0, -1.0, 6.158e-08, 0.0, -1.0, 3.079e-08, 0.0, -1.0, 3.079e-08, 0.0, -1.0, 3.079e-08, 0.0, -1.0, 0.0, 0.0, -1.0, -0.09843, 0.1834, 0.9781, -0.09839, 0.1835, 0.9781, -0.09837, 0.1835, 0.9781, -0.09843, 0.1834, 0.9781, -0.09837, 0.1835, 0.9781, -0.09843, 0.1834, 0.9781, 0.5015, 0.08769, -0.8607, 0.5014, 0.08772, -0.8607, 0.5014, 0.08771, -0.8608, 0.5015, 0.08769, -0.8607, 0.5014, 0.08771, -0.8608, 0.5014, 0.08777, -0.8607, -1.463e-07, -1.0, 0.0, -1.463e-07, -1.0, 0.0, -1.463e-07, -1.0, 0.0, -1.463e-07, -1.0, 0.0, -1.463e-07, -1.0, 0.0, -6.576e-07, -1.0, -4.777e-05, -1.0, 1.402e-07, -1.938e-08, -1.0, 0.0, -3.877e-08, -1.0, 1.201e-07, -2.216e-08, -1.0, 1.402e-07, -1.938e-08, -1.0, 1.201e-07, -2.216e-08, -1.0, 2.804e-07, 0.0, -0.5509, 0.4826, -0.6808, -0.551, 0.4826, -0.6808, -0.551, 0.4826, -0.6808, -0.5509, 0.4826, -0.6808, -0.551, 0.4826, -0.6808, -0.551, 0.4826, -0.6808, -3.513e-08, 0.0, -1.0, 6.996e-08, 0.0, -1.0, -3.513e-08, 0.0, -1.0, -3.513e-08, 0.0, -1.0, -3.513e-08, 0.0, -1.0, -1.402e-07, 0.0, -1.0, 0.6347, -0.02365, 0.7724, 0.6348, -0.02365, 0.7724, 0.6347, -0.02367, 0.7724, 0.6347, -0.02365, 0.7724, 0.6347, -0.02367, 0.7724, 0.6347, -0.02368, 0.7724, 1.0, -6.557e-08, 4.275e-08, 1.0, -1.176e-07, 7.667e-08, 1.0, -6.401e-08, 4.173e-08, 1.0, -6.557e-08, 4.275e-08, 1.0, -6.401e-08, 4.173e-08, 1.0, 0.0, 0.0, -0.3577, -0.8627, -0.3577, -0.3576, -0.8627, -0.3576, -0.3577, -0.8627, -0.3577, -0.3577, -0.8627, -0.3577, -0.3577, -0.8627, -0.3577, -0.3576, -0.8627, -0.3577, -0.9848, -0.123, -0.123, -0.9848, -0.123, -0.123, -0.9848, -0.123, -0.123, -0.9848, -0.123, -0.123, -0.9848, -0.123, -0.123, -0.9848, -0.123, -0.123, 3.332e-07, 1.0, 0.0, 3.1e-07, 1.0, 0.0, 3.226e-07, 1.0, 0.0, 3.332e-07, 1.0, 0.0, 3.226e-07, 1.0, 0.0, 3.657e-07, 1.0, 0.0, 0.0, 0.0, -1.0, 0.0, 0.0, -1.0, 0.0, 0.0, -1.0, 0.0, 0.0, -1.0, 0.0, 0.0, -1.0, 0.0, 0.0, -1.0, -0.51, -0.06466, 0.8577, -0.51, -0.06461, 0.8577, -0.51, -0.06464, 0.8577, -0.51, -0.06466, 0.8577, -0.51, -0.06464, 0.8577, -0.5101, -0.06468, 0.8577, 0.01827, 0.04191, -0.999, 0.01822, 0.04194, -0.999, 0.01821, 0.04195, -0.999, 0.01827, 0.04191, -0.999, 0.01821, 0.04195, -0.999, 0.01826, 0.04193, -0.999, -0.005639, -0.8544, -0.5195, -0.005639, -0.8544, -0.5195, -0.005638, -0.8544, -0.5195, -0.005639, -0.8544, -0.5195, -0.005638, -0.8544, -0.5195, -0.005632, -0.8544, -0.5196, -0.9076, 0.2969, -0.2969, -0.9076, 0.2969, -0.2968, -0.9076, 0.2969, -0.2969, -0.9076, 0.2969, -0.2969, -0.9076, 0.2969, -0.2969, -0.9076, 0.2969, -0.2969, -0.1078, 0.9883, -0.1078, -0.1079, 0.9883, -0.1079, -0.1078, 0.9883, -0.1078, -0.1078, 0.9883, -0.1078, -0.1078, 0.9883, -0.1078, -0.1078, 0.9883, -0.1078, 0.0, 0.0, -1.0, 0.0, 0.0, -1.0, 0.0, 0.0, -1.0, 0.0, 0.0, -1.0, 0.0, 0.0, -1.0, 0.0, 0.0, -1.0, 0.3474, -0.2147, 0.9128, 0.3474, -0.2147, 0.9128, 0.3474, -0.2146, 0.9128, 0.3474, -0.2147, 0.9128, 0.3474, -0.2146, 0.9128, 0.3474, -0.2146, 0.9128, 0.1213, 0.2048, -0.9713, 0.1212, 0.2048, -0.9713, 0.1213, 0.2048, -0.9713, 0.1213, 0.2048, -0.9713, 0.1213, 0.2048, -0.9713, 0.1212, 0.2048, -0.9713, -1.246e-07, -1.0, -6.041e-07, -1.264e-07, -1.0, 0.0, -1.257e-07, -1.0, -2.466e-07, -1.246e-07, -1.0, -6.041e-07, -1.257e-07, -1.0, -2.466e-07, 0.0, -1.0, -4.389e-05, -0.9413, 0.2387, 0.2387, -0.9413, 0.2387, 0.2387, -0.9413, 0.2387, 0.2387, -0.9413, 0.2387, 0.2387, -0.9413, 0.2387, 0.2387, -0.9413, 0.2386, 0.2386, -0.5943, 0.7821, -0.1875, -0.5942, 0.7821, -0.1876, -0.5943, 0.7821, -0.1875, -0.5943, 0.7821, -0.1875, -0.5943, 0.7821, -0.1875, -0.5943, 0.7821, -0.1875, 0.0, 0.0, -1.0, 0.0, 0.0, -1.0, 0.0, 0.0, -1.0, 0.0, 0.0, -1.0, 0.0, 0.0, -1.0, 0.0, 0.0, -1.0, 0.4932, 0.01971, 0.8697, 0.4932, 0.0197, 0.8697, 0.4932, 0.01973, 0.8697, 0.4932, 0.01971, 0.8697, 0.4932, 0.01973, 0.8697, 0.4932, 0.01973, 0.8697, 0.3871, -0.009352, -0.922, 0.3872, -0.009359, -0.922, 0.3872, -0.009361, -0.922, 0.3871, -0.009352, -0.922, 0.3872, -0.009361, -0.922, 0.3872, -0.009356, -0.922, -0.5692, -0.77, -0.2884, -0.5692, -0.77, -0.2884, -0.5692, -0.77, -0.2883, -0.5692, -0.77, -0.2884, -0.5692, -0.77, -0.2883, -0.5691, -0.77, -0.2884, -0.9442, -0.2329, 0.2329, -0.9442, -0.2329, 0.2329, -0.9442, -0.2329, 0.2329, -0.9442, -0.2329, 0.2329, -0.9442, -0.2329, 0.2329, -0.9442, -0.2329, 0.233, -0.4079, 0.8168, -0.4079, -0.4079, 0.8168, -0.408, -0.408, 0.8168, -0.408, -0.4079, 0.8168, -0.4079, -0.408, 0.8168, -0.408, -0.408, 0.8168, -0.4079, 3.412e-08, 0.0, -1.0, 6.823e-08, 0.0, -1.0, 3.412e-08, 0.0, -1.0, 3.412e-08, 0.0, -1.0, 3.412e-08, 0.0, -1.0, 0.0, 0.0, -1.0, 0.5446, 0.04136, 0.8377, 0.5445, 0.04135, 0.8377, 0.5446, 0.04136, 0.8377, 0.5446, 0.04136, 0.8377, 0.5446, 0.04136, 0.8377, 0.5445, 0.04133, 0.8377, 1.0, 0.0, 0.0, 1.0, 0.0, 0.0, 1.0, 0.0, 0.0, 1.0, 0.0, 0.0, 1.0, 0.0, 0.0, 1.0, 0.0, 0.0, 0.2358, -0.9428, -0.2358, 0.2359, -0.9427, -0.2359, 0.2358, -0.9427, -0.2358, 0.2358, -0.9428, -0.2358, 0.2358, -0.9427, -0.2358, 0.2358, -0.9428, -0.2358, -0.9009, 0.1417, -0.4103, -0.9009, 0.1417, -0.4103, -0.9009, 0.1417, -0.4103, -0.9009, 0.1417, -0.4103, -0.9009, 0.1417, -0.4103, -0.9008, 0.1417, -0.4104, 0.0, 1.0, 0.0, 0.0, 1.0, 0.0, 0.0, 1.0, 0.0, 0.0, 1.0, 0.0, 0.0, 1.0, 0.0, 0.0, 1.0, 0.0, 0.0, 0.0, -1.0, 0.0, 0.0, -1.0, 0.0, 0.0, -1.0, 0.0, 0.0, -1.0, 0.0, 0.0, -1.0, 0.0, 0.0, -1.0, 0.3198, -0.3273, 0.8892, 0.3198, -0.3273, 0.8892, 0.3198, -0.3273, 0.8892, 0.3198, -0.3273, 0.8892, 0.3198, -0.3273, 0.8892, 0.3198, -0.3273, 0.8892, 0.9256, -0.02311, -0.3778, 0.9256, -0.02311, -0.3778, 0.9256, -0.02311, -0.3778, 0.9256, -0.02311, -0.3778, 0.9256, -0.02311, -0.3778, 0.9256, -0.02313, -0.3778, -1.469e-07, -1.0, -8.476e-08, -1.561e-07, -1.0, 0.0, -1.478e-07, -1.0, -7.662e-08, -1.469e-07, -1.0, -8.476e-08, -1.478e-07, -1.0, -7.662e-08, -1.371e-07, -1.0, -1.754e-07, -1.0, 0.0, 0.0, -1.0, 0.0, 0.0, -1.0, 0.0, 0.0, -1.0, 0.0, 0.0, -1.0, 0.0, 0.0, -1.0, 0.0, 0.0, -0.5431, 0.6404, -0.5431, -0.5431, 0.6404, -0.5431, -0.5431, 0.6403, -0.5431, -0.5431, 0.6404, -0.5431, -0.5431, 0.6403, -0.5431, -0.5432, 0.6403, -0.5431, 2.703e-08, 0.0, -1.0, -8.615e-08, 0.0, -1.0, 2.703e-08, 0.0, -1.0, 2.703e-08, 0.0, -1.0, 2.703e-08, 0.0, -1.0, 1.402e-07, 0.0, -1.0, 0.1857, 0.4461, 0.8755, 0.1857, 0.4462, 0.8755, 0.1857, 0.4461, 0.8755, 0.1857, 0.4461, 0.8755, 0.1857, 0.4461, 0.8755, 0.1857, 0.4462, 0.8755, 0.9244, -0.2697, -0.2697, 0.9244, -0.2697, -0.2697, 0.9244, -0.2697, -0.2697, 0.9244, -0.2697, -0.2697, 0.9244, -0.2697, -0.2697, 0.9244, -0.2697, -0.2697, 0.1849, -0.9652, -0.1849, 0.185, -0.9652, -0.185, 0.1849, -0.9652, -0.1849, 0.1849, -0.9652, -0.1849, 0.1849, -0.9652, -0.1849, 0.1849, -0.9652, -0.1849, -0.7656, -0.465, -0.4446, -0.7656, -0.4651, -0.4446, -0.7656, -0.465, -0.4446, -0.7656, -0.465, -0.4446, -0.7656, -0.465, -0.4446, -0.7656, -0.465, -0.4446, -0.05136, 0.9838, -0.172, -0.05136, 0.9838, -0.172, -0.05136, 0.9838, -0.172, -0.05136, 0.9838, -0.172, -0.05136, 0.9838, -0.172, -0.05135, 0.9838, -0.172, 0.0, 0.0, -1.0, 0.0, 0.0, -1.0, 0.0, 0.0, -1.0, 0.0, 0.0, -1.0, 0.0, 0.0, -1.0, 0.0, 0.0, -1.0, 0.03181, 0.4384, 0.8982, 0.03183, 0.4384, 0.8982, 0.03179, 0.4384, 0.8982, 0.03181, 0.4384, 0.8982, 0.03179, 0.4384, 0.8982, 0.03178, 0.4384, 0.8982, 1.0, -8.525e-08, -1.737e-07, 1.0, -1.059e-07, 0.0, 1.0, -9.551e-08, -8.716e-08, 1.0, -8.525e-08, -1.737e-07, 1.0, -9.551e-08, -8.716e-08, 1.0, 0.0, -8.922e-07, 0.2308, -0.9452, -0.2308, 0.2309, -0.9452, -0.2309, 0.2308, -0.9452, -0.2308, 0.2308, -0.9452, -0.2308, 0.2308, -0.9452, -0.2308, 0.2308, -0.9452, -0.2308, -0.9329, -0.1257, -0.3376, -0.9329, -0.1258, -0.3376, -0.9329, -0.1257, -0.3376, -0.9329, -0.1257, -0.3376, -0.9329, -0.1257, -0.3376, -0.9329, -0.1257, -0.3375, 0.06592, 0.2028, -0.977, 0.06593, 0.2029, -0.977, 0.0659, 0.2028, -0.977, 0.06592, 0.2028, -0.977, 0.0659, 0.2028, -0.977, 0.0659, 0.2028, -0.977, 3.046e-08, 0.0, -1.0, -7.929e-08, 0.0, -1.0, 3.046e-08, 0.0, -1.0, 3.046e-08, 0.0, -1.0, 3.046e-08, 0.0, -1.0, 1.402e-07, 0.0, -1.0, 0.003777, 0.3455, 0.9384, 0.00383, 0.3455, 0.9384, 0.003804, 0.3455, 0.9384, 0.003777, 0.3455, 0.9384, 0.003804, 0.3455, 0.9384, 0.00377, 0.3455, 0.9384, 0.9786, -0.1568, -0.1335, 0.9786, -0.1568, -0.1335, 0.9786, -0.1568, -0.1335, 0.9786, -0.1568, -0.1335, 0.9786, -0.1568, -0.1335, 0.9786, -0.1567, -0.1336, -1.506e-07, -0.7955, -0.6059, 0.0, -0.7955, -0.6059, -1.675e-07, -0.7955, -0.6059, -1.506e-07, -0.7955, -0.6059, -1.675e-07, -0.7955, -0.6059, -3.181e-07, -0.7955, -0.6059, -0.9908, 0.0194, -0.1342, -0.9908, 0.0194, -0.1342, -0.9908, 0.0194, -0.1342, -0.9908, 0.0194, -0.1342, -0.9908, 0.0194, -0.1342, -0.9908, 0.01939, -0.1342, 0.4987, 0.6915, -0.5226, 0.4988, 0.6915, -0.5225, 0.4988, 0.6915, -0.5225, 0.4987, 0.6915, -0.5226, 0.4988, 0.6915, -0.5225, 0.4988, 0.6915, -0.5225, -4.758e-09, 0.0, -1.0, -9.515e-09, 0.0, -1.0, -4.758e-09, 0.0, -1.0, -4.758e-09, 0.0, -1.0, -4.758e-09, 0.0, -1.0, 0.0, 0.0, -1.0, -0.3735, 0.08207, 0.924, -0.3734, 0.08209, 0.924, -0.3734, 0.0821, 0.924, -0.3735, 0.08207, 0.924, -0.3734, 0.0821, 0.924, -0.3735, 0.08209, 0.924])] * 3)])

# ---- objects
ob_attack_island = bpy.data.objects.new('Attack_Island', me_scene_003)

# ---- transforms, parenting, visibility, modifiers, constraints
ob_attack_island.location = (0.0, 0.0, 0.0)
ob_attack_island.color = (0.8, 0.8, 0.8, 1.0)

# ---- collection membership
col_collection.objects.link(ob_attack_island)

# ---- scene / render settings (as saved in the file)
scene.frame_start = 1; scene.frame_end = 250; scene.frame_set(1)
scene.render.engine = 'BLENDER_EEVEE_NEXT'
scene.render.fps = 25
bpy.context.view_layer.update()

# ---- added for rendering (the .blend has no active camera and no usable light): camera, sun
cam_auto = bpy.data.cameras.new('AutoCamera')
cam_auto.lens = 50.0
cam_auto.sensor_width = 36.0
cam_auto.clip_end = 1000.0
ob_auto_camera = bpy.data.objects.new('AutoCamera', cam_auto)
scene.collection.objects.link(ob_auto_camera)
ob_auto_camera.location = (19.5792, -23.3767, 15.3016)
ob_auto_camera.rotation_euler = (1.09748, -7.21219e-08, 0.694738)
scene.camera = ob_auto_camera
light_auto_sun = bpy.data.lights.new('AutoSun', 'SUN')
light_auto_sun.energy = 3.0
light_auto_sun.angle = 0.0523599
ob_auto_sun = bpy.data.objects.new('AutoSun', light_auto_sun)
scene.collection.objects.link(ob_auto_sun)
ob_auto_sun.rotation_euler = (0.872665, 0.174533, 0.523599)
bpy.context.view_layer.update()
